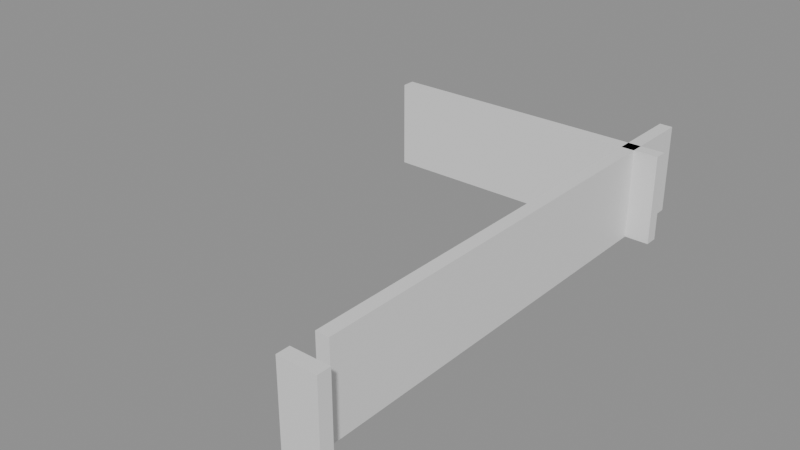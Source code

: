 # Source: building_lego.blend  (saved by Blender 5.0.119; exported with 4.5.12 LTS)
import bpy
from mathutils import Matrix  # noqa: F401  (used for matrix-valued properties, if any)

bpy.ops.wm.read_factory_settings(use_empty=True)
scene = bpy.context.scene
scene.name = 'Scene'

# ---- collections
col_01_paredes_externas = bpy.data.collections.new('01_Paredes_Externas'); scene.collection.children.link(col_01_paredes_externas)
col_02_paredes_internas = bpy.data.collections.new('02_Paredes_Internas'); scene.collection.children.link(col_02_paredes_internas)

# ---- materials (node trees are filled in below, after node groups)
mat_mat_parede_externa = bpy.data.materials.new('Mat_Parede_Externa')
mat_mat_parede_interna = bpy.data.materials.new('Mat_Parede_Interna')

# ---- material node trees
mat_mat_parede_externa.use_nodes = True; mat_mat_parede_externa.node_tree.nodes.clear()
_N = mat_mat_parede_externa.node_tree.nodes; _L = mat_mat_parede_externa.node_tree.links
n0 = _N.new('ShaderNodeBsdfPrincipled'); n0.name = 'BSDF - Pré-fundamentado'; n0.location = (-200, 100)
n1 = _N.new('ShaderNodeOutputMaterial'); n1.name = 'Saída de material'; n1.location = (200, 100)
_L.new(n0.outputs[0], n1.inputs[0])
n1.is_active_output = True
mat_mat_parede_interna.use_nodes = True; mat_mat_parede_interna.node_tree.nodes.clear()
_N = mat_mat_parede_interna.node_tree.nodes; _L = mat_mat_parede_interna.node_tree.links
n0 = _N.new('ShaderNodeBsdfPrincipled'); n0.name = 'BSDF - Pré-fundamentado'; n0.location = (-200, 100)
n1 = _N.new('ShaderNodeOutputMaterial'); n1.name = 'Saída de material'; n1.location = (200, 100)
_L.new(n0.outputs[0], n1.inputs[0])
n1.is_active_output = True

# ---- meshes
me_bloco_stone_wall_5079_4713_z0 = bpy.data.meshes.new('Bloco_stone_wall_5079_4713_z0')
me_bloco_stone_wall_5079_4713_z0.from_pydata([(-0.5, -0.175, -1.2), (0.5, -0.175, -1.2), (0.5, 0.175, -1.2), (-0.5, 0.175, -1.2), (-0.5, -0.175, 1.2), (0.5, -0.175, 1.2), (0.5, 0.175, 1.2), (-0.5, 0.175, 1.2)], [], [(0, 1, 2, 3), (4, 7, 6, 5), (0, 4, 5, 1), (2, 6, 7, 3), (0, 3, 7, 4), (1, 5, 6, 2)])
me_bloco_stone_wall_5079_4713_z0.materials.append(mat_mat_parede_externa)
me_bloco_stone_wall_5079_4713_z0.update()
me_bloco_stone_wall_5079_4714_z0 = bpy.data.meshes.new('Bloco_stone_wall_5079_4714_z0')
me_bloco_stone_wall_5079_4714_z0.from_pydata([(-0.175, -0.5, -1.2), (0.175, -0.5, -1.2), (0.175, 0.5, -1.2), (-0.175, 0.5, -1.2), (-0.175, -0.5, 1.2), (0.175, -0.5, 1.2), (0.175, 0.5, 1.2), (-0.175, 0.5, 1.2)], [], [(0, 1, 2, 3), (4, 7, 6, 5), (0, 4, 5, 1), (2, 6, 7, 3), (0, 3, 7, 4), (1, 5, 6, 2)])
me_bloco_stone_wall_5079_4714_z0.materials.append(mat_mat_parede_externa)
me_bloco_stone_wall_5079_4714_z0.update()
me_bloco_stone_wall_5079_4715_z0 = bpy.data.meshes.new('Bloco_stone_wall_5079_4715_z0')
me_bloco_stone_wall_5079_4715_z0.from_pydata([(-0.175, -0.5, -1.2), (0.175, -0.5, -1.2), (0.175, 0.5, -1.2), (-0.175, 0.5, -1.2), (-0.175, -0.5, 1.2), (0.175, -0.5, 1.2), (0.175, 0.5, 1.2), (-0.175, 0.5, 1.2)], [], [(0, 1, 2, 3), (4, 7, 6, 5), (0, 4, 5, 1), (2, 6, 7, 3), (0, 3, 7, 4), (1, 5, 6, 2)])
me_bloco_stone_wall_5079_4715_z0.materials.append(mat_mat_parede_externa)
me_bloco_stone_wall_5079_4715_z0.update()
me_bloco_stone_wall_5079_4716_z0 = bpy.data.meshes.new('Bloco_stone_wall_5079_4716_z0')
me_bloco_stone_wall_5079_4716_z0.from_pydata([(-0.175, -0.5, -1.2), (0.175, -0.5, -1.2), (0.175, 0.5, -1.2), (-0.175, 0.5, -1.2), (-0.175, -0.5, 1.2), (0.175, -0.5, 1.2), (0.175, 0.5, 1.2), (-0.175, 0.5, 1.2)], [], [(0, 1, 2, 3), (4, 7, 6, 5), (0, 4, 5, 1), (2, 6, 7, 3), (0, 3, 7, 4), (1, 5, 6, 2)])
me_bloco_stone_wall_5079_4716_z0.materials.append(mat_mat_parede_externa)
me_bloco_stone_wall_5079_4716_z0.update()
me_bloco_stone_wall_5079_4717_z0 = bpy.data.meshes.new('Bloco_stone_wall_5079_4717_z0')
me_bloco_stone_wall_5079_4717_z0.from_pydata([(-0.175, -0.5, -1.2), (0.175, -0.5, -1.2), (0.175, 0.5, -1.2), (-0.175, 0.5, -1.2), (-0.175, -0.5, 1.2), (0.175, -0.5, 1.2), (0.175, 0.5, 1.2), (-0.175, 0.5, 1.2)], [], [(0, 1, 2, 3), (4, 7, 6, 5), (0, 4, 5, 1), (2, 6, 7, 3), (0, 3, 7, 4), (1, 5, 6, 2)])
me_bloco_stone_wall_5079_4717_z0.materials.append(mat_mat_parede_externa)
me_bloco_stone_wall_5079_4717_z0.update()
me_bloco_stone_wall_5079_4718_z0 = bpy.data.meshes.new('Bloco_stone_wall_5079_4718_z0')
me_bloco_stone_wall_5079_4718_z0.from_pydata([(-0.175, -0.5, -1.2), (0.175, -0.5, -1.2), (0.175, 0.5, -1.2), (-0.175, 0.5, -1.2), (-0.175, -0.5, 1.2), (0.175, -0.5, 1.2), (0.175, 0.5, 1.2), (-0.175, 0.5, 1.2)], [], [(0, 1, 2, 3), (4, 7, 6, 5), (0, 4, 5, 1), (2, 6, 7, 3), (0, 3, 7, 4), (1, 5, 6, 2)])
me_bloco_stone_wall_5079_4718_z0.materials.append(mat_mat_parede_externa)
me_bloco_stone_wall_5079_4718_z0.update()
me_bloco_stone_wall_5079_4719_z0 = bpy.data.meshes.new('Bloco_stone_wall_5079_4719_z0')
me_bloco_stone_wall_5079_4719_z0.from_pydata([(-0.175, -0.5, -1.2), (0.175, -0.5, -1.2), (0.175, 0.5, -1.2), (-0.175, 0.5, -1.2), (-0.175, -0.5, 1.2), (0.175, -0.5, 1.2), (0.175, 0.5, 1.2), (-0.175, 0.5, 1.2)], [], [(0, 1, 2, 3), (4, 7, 6, 5), (0, 4, 5, 1), (2, 6, 7, 3), (0, 3, 7, 4), (1, 5, 6, 2)])
me_bloco_stone_wall_5079_4719_z0.materials.append(mat_mat_parede_externa)
me_bloco_stone_wall_5079_4719_z0.update()
me_bloco_stone_wall_5079_4720_z0 = bpy.data.meshes.new('Bloco_stone_wall_5079_4720_z0')
me_bloco_stone_wall_5079_4720_z0.from_pydata([(-0.175, -0.5, -1.2), (0.175, -0.5, -1.2), (0.175, 0.5, -1.2), (-0.175, 0.5, -1.2), (-0.175, -0.5, 1.2), (0.175, -0.5, 1.2), (0.175, 0.5, 1.2), (-0.175, 0.5, 1.2)], [], [(0, 1, 2, 3), (4, 7, 6, 5), (0, 4, 5, 1), (2, 6, 7, 3), (0, 3, 7, 4), (1, 5, 6, 2)])
me_bloco_stone_wall_5079_4720_z0.materials.append(mat_mat_parede_externa)
me_bloco_stone_wall_5079_4720_z0.update()
me_bloco_stone_wall_5079_4721_z0 = bpy.data.meshes.new('Bloco_stone_wall_5079_4721_z0')
me_bloco_stone_wall_5079_4721_z0.from_pydata([(-0.175, -0.5, -1.2), (0.175, -0.5, -1.2), (0.175, 0.5, -1.2), (-0.175, 0.5, -1.2), (-0.175, -0.5, 1.2), (0.175, -0.5, 1.2), (0.175, 0.5, 1.2), (-0.175, 0.5, 1.2)], [], [(0, 1, 2, 3), (4, 7, 6, 5), (0, 4, 5, 1), (2, 6, 7, 3), (0, 3, 7, 4), (1, 5, 6, 2)])
me_bloco_stone_wall_5079_4721_z0.materials.append(mat_mat_parede_externa)
me_bloco_stone_wall_5079_4721_z0.update()
me_bloco_stone_wall_5079_4722_z0 = bpy.data.meshes.new('Bloco_stone_wall_5079_4722_z0')
me_bloco_stone_wall_5079_4722_z0.from_pydata([(-0.175, -0.5, -1.2), (0.175, -0.5, -1.2), (0.175, 0.5, -1.2), (-0.175, 0.5, -1.2), (-0.175, -0.5, 1.2), (0.175, -0.5, 1.2), (0.175, 0.5, 1.2), (-0.175, 0.5, 1.2)], [], [(0, 1, 2, 3), (4, 7, 6, 5), (0, 4, 5, 1), (2, 6, 7, 3), (0, 3, 7, 4), (1, 5, 6, 2)])
me_bloco_stone_wall_5079_4722_z0.materials.append(mat_mat_parede_externa)
me_bloco_stone_wall_5079_4722_z0.update()
me_bloco_stone_wall_5079_4723_z0 = bpy.data.meshes.new('Bloco_stone_wall_5079_4723_z0')
me_bloco_stone_wall_5079_4723_z0.from_pydata([(-0.175, -0.5, -1.2), (0.175, -0.5, -1.2), (0.175, 0.5, -1.2), (-0.175, 0.5, -1.2), (-0.175, -0.5, 1.2), (0.175, -0.5, 1.2), (0.175, 0.5, 1.2), (-0.175, 0.5, 1.2)], [], [(0, 1, 2, 3), (4, 7, 6, 5), (0, 4, 5, 1), (2, 6, 7, 3), (0, 3, 7, 4), (1, 5, 6, 2)])
me_bloco_stone_wall_5079_4723_z0.materials.append(mat_mat_parede_externa)
me_bloco_stone_wall_5079_4723_z0.update()
me_bloco_stone_wall_5079_4724_z0 = bpy.data.meshes.new('Bloco_stone_wall_5079_4724_z0')
me_bloco_stone_wall_5079_4724_z0.from_pydata([(-0.175, -0.5, -1.2), (0.175, -0.5, -1.2), (0.175, 0.5, -1.2), (-0.175, 0.5, -1.2), (-0.175, -0.5, 1.2), (0.175, -0.5, 1.2), (0.175, 0.5, 1.2), (-0.175, 0.5, 1.2)], [], [(0, 1, 2, 3), (4, 7, 6, 5), (0, 4, 5, 1), (2, 6, 7, 3), (0, 3, 7, 4), (1, 5, 6, 2)])
me_bloco_stone_wall_5079_4724_z0.materials.append(mat_mat_parede_externa)
me_bloco_stone_wall_5079_4724_z0.update()
me_bloco_stone_wall_5079_4725_z0_001 = bpy.data.meshes.new('Bloco_stone_wall_5079_4725_z0.001')
me_bloco_stone_wall_5079_4725_z0_001.from_pydata([(-0.175, -0.5, -1.2), (0.175, -0.5, -1.2), (0.175, 0.5, -1.2), (-0.175, 0.5, -1.2), (-0.175, -0.5, 1.2), (0.175, -0.5, 1.2), (0.175, 0.5, 1.2), (-0.175, 0.5, 1.2)], [], [(0, 1, 2, 3), (4, 7, 6, 5), (0, 4, 5, 1), (2, 6, 7, 3), (0, 3, 7, 4), (1, 5, 6, 2)])
me_bloco_stone_wall_5079_4725_z0_001.materials.append(mat_mat_parede_externa)
me_bloco_stone_wall_5079_4725_z0_001.update()
me_bloco_stone_wall_5079_4726_z0 = bpy.data.meshes.new('Bloco_stone_wall_5079_4726_z0')
me_bloco_stone_wall_5079_4726_z0.from_pydata([(-0.175, -0.5, -1.2), (0.175, -0.5, -1.2), (0.175, 0.5, -1.2), (-0.175, 0.5, -1.2), (-0.175, -0.5, 1.2), (0.175, -0.5, 1.2), (0.175, 0.5, 1.2), (-0.175, 0.5, 1.2)], [], [(0, 1, 2, 3), (4, 7, 6, 5), (0, 4, 5, 1), (2, 6, 7, 3), (0, 3, 7, 4), (1, 5, 6, 2)])
me_bloco_stone_wall_5079_4726_z0.materials.append(mat_mat_parede_externa)
me_bloco_stone_wall_5079_4726_z0.update()
me_bloco_stone_wall_5072_4725_z0 = bpy.data.meshes.new('Bloco_stone_wall_5072_4725_z0')
me_bloco_stone_wall_5072_4725_z0.from_pydata([(-0.5, -0.175, -1.2), (0.5, -0.175, -1.2), (0.5, 0.175, -1.2), (-0.5, 0.175, -1.2), (-0.5, -0.175, 1.2), (0.5, -0.175, 1.2), (0.5, 0.175, 1.2), (-0.5, 0.175, 1.2)], [], [(0, 1, 2, 3), (4, 7, 6, 5), (0, 4, 5, 1), (2, 6, 7, 3), (0, 3, 7, 4), (1, 5, 6, 2)])
me_bloco_stone_wall_5072_4725_z0.materials.append(mat_mat_parede_interna)
me_bloco_stone_wall_5072_4725_z0.update()
me_bloco_stone_wall_5073_4725_z0 = bpy.data.meshes.new('Bloco_stone_wall_5073_4725_z0')
me_bloco_stone_wall_5073_4725_z0.from_pydata([(-0.5, -0.175, -1.2), (0.5, -0.175, -1.2), (0.5, 0.175, -1.2), (-0.5, 0.175, -1.2), (-0.5, -0.175, 1.2), (0.5, -0.175, 1.2), (0.5, 0.175, 1.2), (-0.5, 0.175, 1.2)], [], [(0, 1, 2, 3), (4, 7, 6, 5), (0, 4, 5, 1), (2, 6, 7, 3), (0, 3, 7, 4), (1, 5, 6, 2)])
me_bloco_stone_wall_5073_4725_z0.materials.append(mat_mat_parede_interna)
me_bloco_stone_wall_5073_4725_z0.update()
me_bloco_stone_wall_5074_4725_z0 = bpy.data.meshes.new('Bloco_stone_wall_5074_4725_z0')
me_bloco_stone_wall_5074_4725_z0.from_pydata([(-0.5, -0.175, -1.2), (0.5, -0.175, -1.2), (0.5, 0.175, -1.2), (-0.5, 0.175, -1.2), (-0.5, -0.175, 1.2), (0.5, -0.175, 1.2), (0.5, 0.175, 1.2), (-0.5, 0.175, 1.2)], [], [(0, 1, 2, 3), (4, 7, 6, 5), (0, 4, 5, 1), (2, 6, 7, 3), (0, 3, 7, 4), (1, 5, 6, 2)])
me_bloco_stone_wall_5074_4725_z0.materials.append(mat_mat_parede_interna)
me_bloco_stone_wall_5074_4725_z0.update()
me_bloco_stone_wall_5075_4725_z0 = bpy.data.meshes.new('Bloco_stone_wall_5075_4725_z0')
me_bloco_stone_wall_5075_4725_z0.from_pydata([(-0.5, -0.175, -1.2), (0.5, -0.175, -1.2), (0.5, 0.175, -1.2), (-0.5, 0.175, -1.2), (-0.5, -0.175, 1.2), (0.5, -0.175, 1.2), (0.5, 0.175, 1.2), (-0.5, 0.175, 1.2)], [], [(0, 1, 2, 3), (4, 7, 6, 5), (0, 4, 5, 1), (2, 6, 7, 3), (0, 3, 7, 4), (1, 5, 6, 2)])
me_bloco_stone_wall_5075_4725_z0.materials.append(mat_mat_parede_interna)
me_bloco_stone_wall_5075_4725_z0.update()
me_bloco_stone_wall_5076_4725_z0 = bpy.data.meshes.new('Bloco_stone_wall_5076_4725_z0')
me_bloco_stone_wall_5076_4725_z0.from_pydata([(-0.5, -0.175, -1.2), (0.5, -0.175, -1.2), (0.5, 0.175, -1.2), (-0.5, 0.175, -1.2), (-0.5, -0.175, 1.2), (0.5, -0.175, 1.2), (0.5, 0.175, 1.2), (-0.5, 0.175, 1.2)], [], [(0, 1, 2, 3), (4, 7, 6, 5), (0, 4, 5, 1), (2, 6, 7, 3), (0, 3, 7, 4), (1, 5, 6, 2)])
me_bloco_stone_wall_5076_4725_z0.materials.append(mat_mat_parede_interna)
me_bloco_stone_wall_5076_4725_z0.update()
me_bloco_stone_wall_5077_4725_z0 = bpy.data.meshes.new('Bloco_stone_wall_5077_4725_z0')
me_bloco_stone_wall_5077_4725_z0.from_pydata([(-0.5, -0.175, -1.2), (0.5, -0.175, -1.2), (0.5, 0.175, -1.2), (-0.5, 0.175, -1.2), (-0.5, -0.175, 1.2), (0.5, -0.175, 1.2), (0.5, 0.175, 1.2), (-0.5, 0.175, 1.2)], [], [(0, 1, 2, 3), (4, 7, 6, 5), (0, 4, 5, 1), (2, 6, 7, 3), (0, 3, 7, 4), (1, 5, 6, 2)])
me_bloco_stone_wall_5077_4725_z0.materials.append(mat_mat_parede_interna)
me_bloco_stone_wall_5077_4725_z0.update()
me_bloco_stone_wall_5078_4725_z0 = bpy.data.meshes.new('Bloco_stone_wall_5078_4725_z0')
me_bloco_stone_wall_5078_4725_z0.from_pydata([(-0.5, -0.175, -1.2), (0.5, -0.175, -1.2), (0.5, 0.175, -1.2), (-0.5, 0.175, -1.2), (-0.5, -0.175, 1.2), (0.5, -0.175, 1.2), (0.5, 0.175, 1.2), (-0.5, 0.175, 1.2)], [], [(0, 1, 2, 3), (4, 7, 6, 5), (0, 4, 5, 1), (2, 6, 7, 3), (0, 3, 7, 4), (1, 5, 6, 2)])
me_bloco_stone_wall_5078_4725_z0.materials.append(mat_mat_parede_interna)
me_bloco_stone_wall_5078_4725_z0.update()
me_bloco_stone_wall_5079_4725_z0 = bpy.data.meshes.new('Bloco_stone_wall_5079_4725_z0')
me_bloco_stone_wall_5079_4725_z0.from_pydata([(-0.5, -0.175, -1.2), (0.5, -0.175, -1.2), (0.5, 0.175, -1.2), (-0.5, 0.175, -1.2), (-0.5, -0.175, 1.2), (0.5, -0.175, 1.2), (0.5, 0.175, 1.2), (-0.5, 0.175, 1.2)], [], [(0, 1, 2, 3), (4, 7, 6, 5), (0, 4, 5, 1), (2, 6, 7, 3), (0, 3, 7, 4), (1, 5, 6, 2)])
me_bloco_stone_wall_5079_4725_z0.materials.append(mat_mat_parede_interna)
me_bloco_stone_wall_5079_4725_z0.update()

# ---- objects
ob_parede_externa_norte_y4713_x5079_5079 = bpy.data.objects.new('Parede_Externa_Norte_Y4713_X5079_5079', None)
ob_bloco_stone_wall_5079_4713_z0 = bpy.data.objects.new('Bloco_stone_wall_5079_4713_z0', me_bloco_stone_wall_5079_4713_z0)
ob_parede_externa_leste_x5079_y4714_4726 = bpy.data.objects.new('Parede_Externa_Leste_X5079_Y4714_4726', None)
ob_bloco_stone_wall_5079_4714_z0 = bpy.data.objects.new('Bloco_stone_wall_5079_4714_z0', me_bloco_stone_wall_5079_4714_z0)
ob_bloco_stone_wall_5079_4715_z0 = bpy.data.objects.new('Bloco_stone_wall_5079_4715_z0', me_bloco_stone_wall_5079_4715_z0)
ob_bloco_stone_wall_5079_4716_z0 = bpy.data.objects.new('Bloco_stone_wall_5079_4716_z0', me_bloco_stone_wall_5079_4716_z0)
ob_bloco_stone_wall_5079_4717_z0 = bpy.data.objects.new('Bloco_stone_wall_5079_4717_z0', me_bloco_stone_wall_5079_4717_z0)
ob_bloco_stone_wall_5079_4718_z0 = bpy.data.objects.new('Bloco_stone_wall_5079_4718_z0', me_bloco_stone_wall_5079_4718_z0)
ob_bloco_stone_wall_5079_4719_z0 = bpy.data.objects.new('Bloco_stone_wall_5079_4719_z0', me_bloco_stone_wall_5079_4719_z0)
ob_bloco_stone_wall_5079_4720_z0 = bpy.data.objects.new('Bloco_stone_wall_5079_4720_z0', me_bloco_stone_wall_5079_4720_z0)
ob_bloco_stone_wall_5079_4721_z0 = bpy.data.objects.new('Bloco_stone_wall_5079_4721_z0', me_bloco_stone_wall_5079_4721_z0)
ob_bloco_stone_wall_5079_4722_z0 = bpy.data.objects.new('Bloco_stone_wall_5079_4722_z0', me_bloco_stone_wall_5079_4722_z0)
ob_bloco_stone_wall_5079_4723_z0 = bpy.data.objects.new('Bloco_stone_wall_5079_4723_z0', me_bloco_stone_wall_5079_4723_z0)
ob_bloco_stone_wall_5079_4724_z0 = bpy.data.objects.new('Bloco_stone_wall_5079_4724_z0', me_bloco_stone_wall_5079_4724_z0)
ob_bloco_stone_wall_5079_4725_z0_001 = bpy.data.objects.new('Bloco_stone_wall_5079_4725_z0.001', me_bloco_stone_wall_5079_4725_z0_001)
ob_bloco_stone_wall_5079_4726_z0 = bpy.data.objects.new('Bloco_stone_wall_5079_4726_z0', me_bloco_stone_wall_5079_4726_z0)
ob_parede_interna_ew_02_y4725_x5072_5079 = bpy.data.objects.new('Parede_Interna_EW_02_Y4725_X5072_5079', None)
ob_bloco_stone_wall_5072_4725_z0 = bpy.data.objects.new('Bloco_stone_wall_5072_4725_z0', me_bloco_stone_wall_5072_4725_z0)
ob_bloco_stone_wall_5073_4725_z0 = bpy.data.objects.new('Bloco_stone_wall_5073_4725_z0', me_bloco_stone_wall_5073_4725_z0)
ob_bloco_stone_wall_5074_4725_z0 = bpy.data.objects.new('Bloco_stone_wall_5074_4725_z0', me_bloco_stone_wall_5074_4725_z0)
ob_bloco_stone_wall_5075_4725_z0 = bpy.data.objects.new('Bloco_stone_wall_5075_4725_z0', me_bloco_stone_wall_5075_4725_z0)
ob_bloco_stone_wall_5076_4725_z0 = bpy.data.objects.new('Bloco_stone_wall_5076_4725_z0', me_bloco_stone_wall_5076_4725_z0)
ob_bloco_stone_wall_5077_4725_z0 = bpy.data.objects.new('Bloco_stone_wall_5077_4725_z0', me_bloco_stone_wall_5077_4725_z0)
ob_bloco_stone_wall_5078_4725_z0 = bpy.data.objects.new('Bloco_stone_wall_5078_4725_z0', me_bloco_stone_wall_5078_4725_z0)
ob_bloco_stone_wall_5079_4725_z0 = bpy.data.objects.new('Bloco_stone_wall_5079_4725_z0', me_bloco_stone_wall_5079_4725_z0)

# ---- transforms, parenting, visibility, modifiers, constraints
ob_parede_externa_norte_y4713_x5079_5079.location = (3.5, -6.5, 0.0)
ob_parede_externa_norte_y4713_x5079_5079.empty_display_type = 'CUBE'
ob_bloco_stone_wall_5079_4713_z0.parent = ob_parede_externa_norte_y4713_x5079_5079
ob_bloco_stone_wall_5079_4713_z0.matrix_parent_inverse = Matrix(((1.0, -0.0, 0.0, -3.5), (-0.0, 1.0, -0.0, 6.5), (0.0, -0.0, 1.0, -0.0), (-0.0, 0.0, -0.0, 1.0)))
ob_bloco_stone_wall_5079_4713_z0.location = (3.5, -6.825, 1.2)
ob_parede_externa_leste_x5079_y4714_4726.location = (3.5, 0.5, 0.0)
ob_parede_externa_leste_x5079_y4714_4726.empty_display_type = 'CUBE'
ob_bloco_stone_wall_5079_4714_z0.parent = ob_parede_externa_leste_x5079_y4714_4726
ob_bloco_stone_wall_5079_4714_z0.matrix_parent_inverse = Matrix(((1.0, -0.0, 0.0, -3.5), (-0.0, 1.0, -0.0, -0.5), (0.0, -0.0, 1.0, -0.0), (-0.0, 0.0, -0.0, 1.0)))
ob_bloco_stone_wall_5079_4714_z0.location = (3.175, -5.5, 1.2)
ob_bloco_stone_wall_5079_4715_z0.parent = ob_parede_externa_leste_x5079_y4714_4726
ob_bloco_stone_wall_5079_4715_z0.matrix_parent_inverse = Matrix(((1.0, -0.0, 0.0, -3.5), (-0.0, 1.0, -0.0, -0.5), (0.0, -0.0, 1.0, -0.0), (-0.0, 0.0, -0.0, 1.0)))
ob_bloco_stone_wall_5079_4715_z0.location = (3.175, -4.5, 1.2)
ob_bloco_stone_wall_5079_4716_z0.parent = ob_parede_externa_leste_x5079_y4714_4726
ob_bloco_stone_wall_5079_4716_z0.matrix_parent_inverse = Matrix(((1.0, -0.0, 0.0, -3.5), (-0.0, 1.0, -0.0, -0.5), (0.0, -0.0, 1.0, -0.0), (-0.0, 0.0, -0.0, 1.0)))
ob_bloco_stone_wall_5079_4716_z0.location = (3.175, -3.5, 1.2)
ob_bloco_stone_wall_5079_4717_z0.parent = ob_parede_externa_leste_x5079_y4714_4726
ob_bloco_stone_wall_5079_4717_z0.matrix_parent_inverse = Matrix(((1.0, -0.0, 0.0, -3.5), (-0.0, 1.0, -0.0, -0.5), (0.0, -0.0, 1.0, -0.0), (-0.0, 0.0, -0.0, 1.0)))
ob_bloco_stone_wall_5079_4717_z0.location = (3.175, -2.5, 1.2)
ob_bloco_stone_wall_5079_4718_z0.parent = ob_parede_externa_leste_x5079_y4714_4726
ob_bloco_stone_wall_5079_4718_z0.matrix_parent_inverse = Matrix(((1.0, -0.0, 0.0, -3.5), (-0.0, 1.0, -0.0, -0.5), (0.0, -0.0, 1.0, -0.0), (-0.0, 0.0, -0.0, 1.0)))
ob_bloco_stone_wall_5079_4718_z0.location = (3.175, -1.5, 1.2)
ob_bloco_stone_wall_5079_4719_z0.parent = ob_parede_externa_leste_x5079_y4714_4726
ob_bloco_stone_wall_5079_4719_z0.matrix_parent_inverse = Matrix(((1.0, -0.0, 0.0, -3.5), (-0.0, 1.0, -0.0, -0.5), (0.0, -0.0, 1.0, -0.0), (-0.0, 0.0, -0.0, 1.0)))
ob_bloco_stone_wall_5079_4719_z0.location = (3.175, -0.5, 1.2)
ob_bloco_stone_wall_5079_4720_z0.parent = ob_parede_externa_leste_x5079_y4714_4726
ob_bloco_stone_wall_5079_4720_z0.matrix_parent_inverse = Matrix(((1.0, -0.0, 0.0, -3.5), (-0.0, 1.0, -0.0, -0.5), (0.0, -0.0, 1.0, -0.0), (-0.0, 0.0, -0.0, 1.0)))
ob_bloco_stone_wall_5079_4720_z0.location = (3.175, 0.5, 1.2)
ob_bloco_stone_wall_5079_4721_z0.parent = ob_parede_externa_leste_x5079_y4714_4726
ob_bloco_stone_wall_5079_4721_z0.matrix_parent_inverse = Matrix(((1.0, -0.0, 0.0, -3.5), (-0.0, 1.0, -0.0, -0.5), (0.0, -0.0, 1.0, -0.0), (-0.0, 0.0, -0.0, 1.0)))
ob_bloco_stone_wall_5079_4721_z0.location = (3.175, 1.5, 1.2)
ob_bloco_stone_wall_5079_4722_z0.parent = ob_parede_externa_leste_x5079_y4714_4726
ob_bloco_stone_wall_5079_4722_z0.matrix_parent_inverse = Matrix(((1.0, -0.0, 0.0, -3.5), (-0.0, 1.0, -0.0, -0.5), (0.0, -0.0, 1.0, -0.0), (-0.0, 0.0, -0.0, 1.0)))
ob_bloco_stone_wall_5079_4722_z0.location = (3.175, 2.5, 1.2)
ob_bloco_stone_wall_5079_4723_z0.parent = ob_parede_externa_leste_x5079_y4714_4726
ob_bloco_stone_wall_5079_4723_z0.matrix_parent_inverse = Matrix(((1.0, -0.0, 0.0, -3.5), (-0.0, 1.0, -0.0, -0.5), (0.0, -0.0, 1.0, -0.0), (-0.0, 0.0, -0.0, 1.0)))
ob_bloco_stone_wall_5079_4723_z0.location = (3.175, 3.5, 1.2)
ob_bloco_stone_wall_5079_4724_z0.parent = ob_parede_externa_leste_x5079_y4714_4726
ob_bloco_stone_wall_5079_4724_z0.matrix_parent_inverse = Matrix(((1.0, -0.0, 0.0, -3.5), (-0.0, 1.0, -0.0, -0.5), (0.0, -0.0, 1.0, -0.0), (-0.0, 0.0, -0.0, 1.0)))
ob_bloco_stone_wall_5079_4724_z0.location = (3.175, 4.5, 1.2)
ob_bloco_stone_wall_5079_4725_z0_001.parent = ob_parede_externa_leste_x5079_y4714_4726
ob_bloco_stone_wall_5079_4725_z0_001.matrix_parent_inverse = Matrix(((1.0, -0.0, 0.0, -3.5), (-0.0, 1.0, -0.0, -0.5), (0.0, -0.0, 1.0, -0.0), (-0.0, 0.0, -0.0, 1.0)))
ob_bloco_stone_wall_5079_4725_z0_001.location = (3.175, 5.5, 1.2)
ob_bloco_stone_wall_5079_4726_z0.parent = ob_parede_externa_leste_x5079_y4714_4726
ob_bloco_stone_wall_5079_4726_z0.matrix_parent_inverse = Matrix(((1.0, -0.0, 0.0, -3.5), (-0.0, 1.0, -0.0, -0.5), (0.0, -0.0, 1.0, -0.0), (-0.0, 0.0, -0.0, 1.0)))
ob_bloco_stone_wall_5079_4726_z0.location = (3.175, 6.5, 1.2)
ob_parede_interna_ew_02_y4725_x5072_5079.location = (0.0, 5.5, 0.0)
ob_parede_interna_ew_02_y4725_x5072_5079.empty_display_type = 'CUBE'
ob_bloco_stone_wall_5072_4725_z0.parent = ob_parede_interna_ew_02_y4725_x5072_5079
ob_bloco_stone_wall_5072_4725_z0.matrix_parent_inverse = Matrix(((1.0, -0.0, 0.0, -0.0), (-0.0, 1.0, -0.0, -5.5), (0.0, -0.0, 1.0, -0.0), (-0.0, 0.0, -0.0, 1.0)))
ob_bloco_stone_wall_5072_4725_z0.location = (-3.5, 5.175, 1.2)
ob_bloco_stone_wall_5073_4725_z0.parent = ob_parede_interna_ew_02_y4725_x5072_5079
ob_bloco_stone_wall_5073_4725_z0.matrix_parent_inverse = Matrix(((1.0, -0.0, 0.0, -0.0), (-0.0, 1.0, -0.0, -5.5), (0.0, -0.0, 1.0, -0.0), (-0.0, 0.0, -0.0, 1.0)))
ob_bloco_stone_wall_5073_4725_z0.location = (-2.5, 5.175, 1.2)
ob_bloco_stone_wall_5074_4725_z0.parent = ob_parede_interna_ew_02_y4725_x5072_5079
ob_bloco_stone_wall_5074_4725_z0.matrix_parent_inverse = Matrix(((1.0, -0.0, 0.0, -0.0), (-0.0, 1.0, -0.0, -5.5), (0.0, -0.0, 1.0, -0.0), (-0.0, 0.0, -0.0, 1.0)))
ob_bloco_stone_wall_5074_4725_z0.location = (-1.5, 5.175, 1.2)
ob_bloco_stone_wall_5075_4725_z0.parent = ob_parede_interna_ew_02_y4725_x5072_5079
ob_bloco_stone_wall_5075_4725_z0.matrix_parent_inverse = Matrix(((1.0, -0.0, 0.0, -0.0), (-0.0, 1.0, -0.0, -5.5), (0.0, -0.0, 1.0, -0.0), (-0.0, 0.0, -0.0, 1.0)))
ob_bloco_stone_wall_5075_4725_z0.location = (-0.5, 5.175, 1.2)
ob_bloco_stone_wall_5076_4725_z0.parent = ob_parede_interna_ew_02_y4725_x5072_5079
ob_bloco_stone_wall_5076_4725_z0.matrix_parent_inverse = Matrix(((1.0, -0.0, 0.0, -0.0), (-0.0, 1.0, -0.0, -5.5), (0.0, -0.0, 1.0, -0.0), (-0.0, 0.0, -0.0, 1.0)))
ob_bloco_stone_wall_5076_4725_z0.location = (0.5, 5.175, 1.2)
ob_bloco_stone_wall_5077_4725_z0.parent = ob_parede_interna_ew_02_y4725_x5072_5079
ob_bloco_stone_wall_5077_4725_z0.matrix_parent_inverse = Matrix(((1.0, -0.0, 0.0, -0.0), (-0.0, 1.0, -0.0, -5.5), (0.0, -0.0, 1.0, -0.0), (-0.0, 0.0, -0.0, 1.0)))
ob_bloco_stone_wall_5077_4725_z0.location = (1.5, 5.175, 1.2)
ob_bloco_stone_wall_5078_4725_z0.parent = ob_parede_interna_ew_02_y4725_x5072_5079
ob_bloco_stone_wall_5078_4725_z0.matrix_parent_inverse = Matrix(((1.0, -0.0, 0.0, -0.0), (-0.0, 1.0, -0.0, -5.5), (0.0, -0.0, 1.0, -0.0), (-0.0, 0.0, -0.0, 1.0)))
ob_bloco_stone_wall_5078_4725_z0.location = (2.5, 5.175, 1.2)
ob_bloco_stone_wall_5079_4725_z0.parent = ob_parede_interna_ew_02_y4725_x5072_5079
ob_bloco_stone_wall_5079_4725_z0.matrix_parent_inverse = Matrix(((1.0, -0.0, 0.0, -0.0), (-0.0, 1.0, -0.0, -5.5), (0.0, -0.0, 1.0, -0.0), (-0.0, 0.0, -0.0, 1.0)))
ob_bloco_stone_wall_5079_4725_z0.location = (3.5, 5.175, 1.2)

# ---- collection membership
col_01_paredes_externas.objects.link(ob_parede_externa_norte_y4713_x5079_5079)
col_01_paredes_externas.objects.link(ob_bloco_stone_wall_5079_4713_z0)
col_01_paredes_externas.objects.link(ob_parede_externa_leste_x5079_y4714_4726)
col_01_paredes_externas.objects.link(ob_bloco_stone_wall_5079_4714_z0)
col_01_paredes_externas.objects.link(ob_bloco_stone_wall_5079_4715_z0)
col_01_paredes_externas.objects.link(ob_bloco_stone_wall_5079_4716_z0)
col_01_paredes_externas.objects.link(ob_bloco_stone_wall_5079_4717_z0)
col_01_paredes_externas.objects.link(ob_bloco_stone_wall_5079_4718_z0)
col_01_paredes_externas.objects.link(ob_bloco_stone_wall_5079_4719_z0)
col_01_paredes_externas.objects.link(ob_bloco_stone_wall_5079_4720_z0)
col_01_paredes_externas.objects.link(ob_bloco_stone_wall_5079_4721_z0)
col_01_paredes_externas.objects.link(ob_bloco_stone_wall_5079_4722_z0)
col_01_paredes_externas.objects.link(ob_bloco_stone_wall_5079_4723_z0)
col_01_paredes_externas.objects.link(ob_bloco_stone_wall_5079_4724_z0)
col_01_paredes_externas.objects.link(ob_bloco_stone_wall_5079_4725_z0_001)
col_01_paredes_externas.objects.link(ob_bloco_stone_wall_5079_4726_z0)
col_02_paredes_internas.objects.link(ob_parede_interna_ew_02_y4725_x5072_5079)
col_02_paredes_internas.objects.link(ob_bloco_stone_wall_5072_4725_z0)
col_02_paredes_internas.objects.link(ob_bloco_stone_wall_5073_4725_z0)
col_02_paredes_internas.objects.link(ob_bloco_stone_wall_5074_4725_z0)
col_02_paredes_internas.objects.link(ob_bloco_stone_wall_5075_4725_z0)
col_02_paredes_internas.objects.link(ob_bloco_stone_wall_5076_4725_z0)
col_02_paredes_internas.objects.link(ob_bloco_stone_wall_5077_4725_z0)
col_02_paredes_internas.objects.link(ob_bloco_stone_wall_5078_4725_z0)
col_02_paredes_internas.objects.link(ob_bloco_stone_wall_5079_4725_z0)

# ---- scene / render settings (as saved in the file)
scene.frame_start = 1; scene.frame_end = 250; scene.frame_set(1)
scene.render.engine = 'BLENDER_EEVEE_NEXT'
scene.render.bake_bias = 0.0
scene.render.bake_samples = 0
scene.cycles.sampling_pattern = 'TABULATED_SOBOL'
scene.eevee.use_volume_custom_range = False
bpy.context.view_layer.update()

# ---- added for rendering (the .blend has no active camera and no usable light): camera, sun + grey world if the file has none
cam_auto = bpy.data.cameras.new('AutoCamera')
cam_auto.lens = 50.0
cam_auto.sensor_width = 36.0
cam_auto.clip_end = 1000.0
ob_auto_camera = bpy.data.objects.new('AutoCamera', cam_auto)
scene.collection.objects.link(ob_auto_camera)
ob_auto_camera.location = (15.0831, -18.0998, 13.2665)
ob_auto_camera.rotation_euler = (1.09748, -7.21219e-08, 0.694738)
scene.camera = ob_auto_camera
light_auto_sun = bpy.data.lights.new('AutoSun', 'SUN')
light_auto_sun.energy = 3.0
light_auto_sun.angle = 0.0523599
ob_auto_sun = bpy.data.objects.new('AutoSun', light_auto_sun)
scene.collection.objects.link(ob_auto_sun)
ob_auto_sun.rotation_euler = (0.872665, 0.174533, 0.523599)
if scene.world is None:
    world_auto = bpy.data.worlds.new('AutoWorld')
    world_auto.color = (0.3, 0.3, 0.3)
    scene.world = world_auto
bpy.context.view_layer.update()
